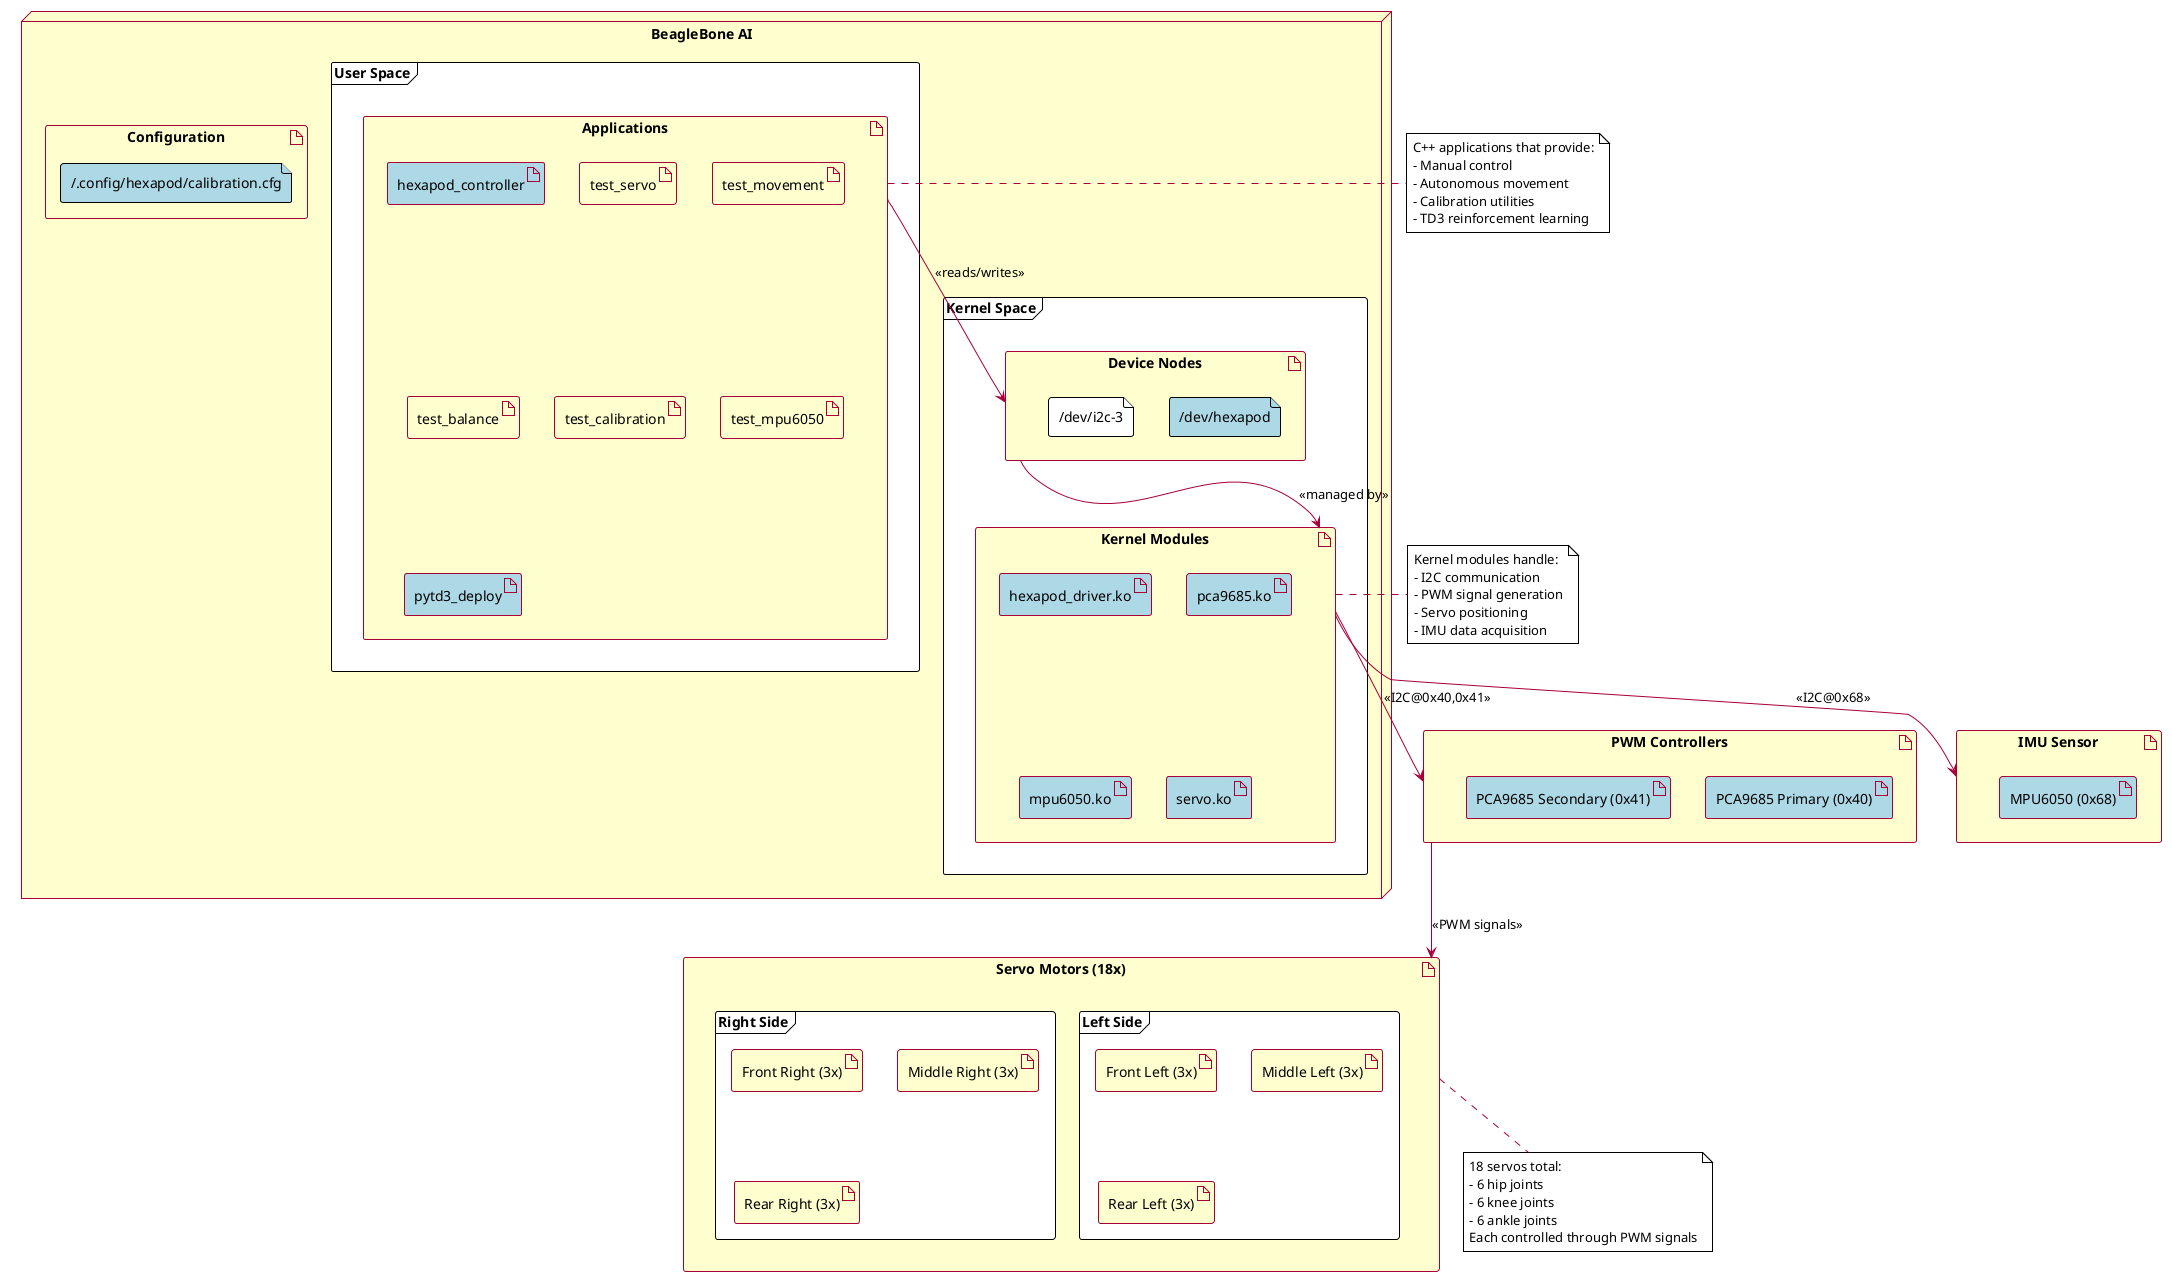

The diagram above was rendered by PlantUML. Its source (embedded in the PNG):
@startuml deployment

!theme plain
skinparam nodeBackgroundColor #FEFECE
skinparam nodeBorderColor #A80036
skinparam deviceBackgroundColor #FEFECE
skinparam deviceBorderColor #A80036
skinparam artifactBackgroundColor #FEFECE
skinparam artifactBorderColor #A80036
skinparam ArrowColor #A80036

' Physical devices based on the actual hardware configuration
node "BeagleBone AI" as sbc {
  frame "User Space" {
    artifact "Applications" as app {
      artifact "hexapod_controller" #ADD8E6
      artifact "test_servo"
      artifact "test_movement"
      artifact "test_balance"
      artifact "test_calibration"
      artifact "test_mpu6050"
      artifact "pytd3_deploy" #ADD8E6
    }
    
    ' Direct connection from applications to device nodes without middleware libraries
  }
  
  frame "Kernel Space" {
    artifact "Kernel Modules" as driver {
      artifact "hexapod_driver.ko" #ADD8E6
      artifact "pca9685.ko" #ADD8E6
      artifact "mpu6050.ko" #ADD8E6
      artifact "servo.ko" #ADD8E6
    }
    
    artifact "Device Nodes" as device {
      file "/dev/hexapod" #ADD8E6
      file "/dev/i2c-3"
    }
  }
  
  artifact "Configuration" as config {
    file "~/.config/hexapod/calibration.cfg" #ADD8E6
  }
}

artifact "PWM Controllers" as pca9685 {
  artifact "PCA9685 Primary (0x40)" #ADD8E6
  artifact "PCA9685 Secondary (0x41)" #ADD8E6
}

artifact "IMU Sensor" as mpu6050 {
  artifact "MPU6050 (0x68)" #ADD8E6
}

artifact "Servo Motors (18x)" as servos {
  frame "Left Side" {
    artifact "Front Left (3x)"
    artifact "Middle Left (3x)"
    artifact "Rear Left (3x)"
  }
  frame "Right Side" {
    artifact "Front Right (3x)" 
    artifact "Middle Right (3x)"
    artifact "Rear Right (3x)"
  }
}

' Connections based on actual system architecture
app --> device : <<reads/writes>>
device --> driver : <<managed by>>
driver --> pca9685 : <<I2C@0x40,0x41>>
driver --> mpu6050 : <<I2C@0x68>>
pca9685 --> servos : <<PWM signals>>

' Notes based on code documentation
note right of app
  C++ applications that provide:
  - Manual control
  - Autonomous movement
  - Calibration utilities 
  - TD3 reinforcement learning
end note

note right of driver
  Kernel modules handle:
  - I2C communication
  - PWM signal generation
  - Servo positioning
  - IMU data acquisition
end note

note bottom of servos
  18 servos total:
  - 6 hip joints
  - 6 knee joints
  - 6 ankle joints
  Each controlled through PWM signals
end note

@enduml